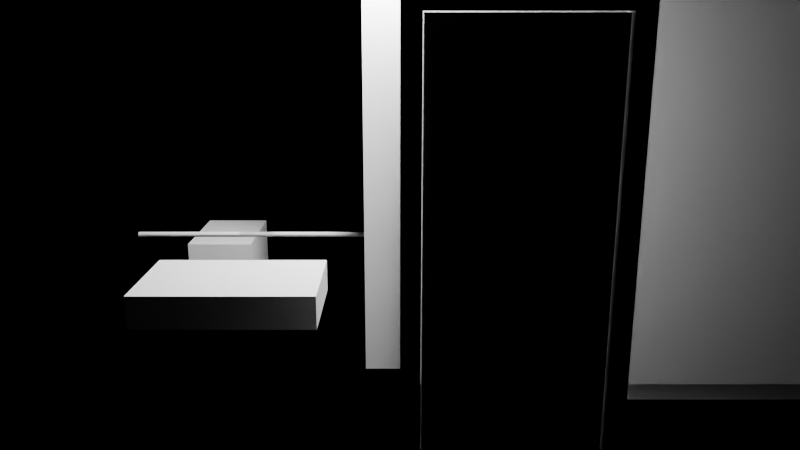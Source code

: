 # Source: e2660_after.blend  (saved by Blender 5.2.44; exported with 4.5.12 LTS)
import bpy
from mathutils import Matrix  # noqa: F401  (used for matrix-valued properties, if any)

bpy.ops.wm.read_factory_settings(use_empty=True)
scene = bpy.context.scene
scene.name = 'Scene'

# ---- materials (node trees are filled in below, after node groups)
mat_muro_pintura = bpy.data.materials.new('Muro_Pintura')
mat_ceramica_piso = bpy.data.materials.new('Ceramica_Piso')
mat_losacero = bpy.data.materials.new('Losacero')
mat_vidrio_templado = bpy.data.materials.new('Vidrio_Templado')
mat_mdf_blanco = bpy.data.materials.new('MDF_Blanco')
mat_acero_inox = bpy.data.materials.new('Acero_Inox')
mat_marco_pintura = bpy.data.materials.new('Marco_Pintura')
mat_madera = bpy.data.materials.new('Madera')

# ---- material node trees
mat_muro_pintura.use_nodes = True; mat_muro_pintura.node_tree.nodes.clear()
_N = mat_muro_pintura.node_tree.nodes; _L = mat_muro_pintura.node_tree.links
n0 = _N.new('ShaderNodeBsdfPrincipled'); n0.name = 'Principled BSDF'; n0.location = (-200, 100)
n0.inputs[3].default_value = 1.45
n0.inputs[10].default_value = 0.005
n1 = _N.new('ShaderNodeOutputMaterial'); n1.name = 'Material Output'; n1.location = (200, 100)
_L.new(n0.outputs[0], n1.inputs[0])
n1.is_active_output = True
mat_ceramica_piso.use_nodes = True; mat_ceramica_piso.node_tree.nodes.clear()
_N = mat_ceramica_piso.node_tree.nodes; _L = mat_ceramica_piso.node_tree.links
n0 = _N.new('ShaderNodeBsdfPrincipled'); n0.name = 'Principled BSDF'; n0.location = (-200, 100)
n0.inputs[3].default_value = 1.45
n0.inputs[10].default_value = 0.005
n1 = _N.new('ShaderNodeOutputMaterial'); n1.name = 'Material Output'; n1.location = (200, 100)
_L.new(n0.outputs[0], n1.inputs[0])
n1.is_active_output = True
mat_losacero.use_nodes = True; mat_losacero.node_tree.nodes.clear()
_N = mat_losacero.node_tree.nodes; _L = mat_losacero.node_tree.links
n0 = _N.new('ShaderNodeBsdfPrincipled'); n0.name = 'Principled BSDF'; n0.location = (-200, 100)
n0.inputs[3].default_value = 1.45
n0.inputs[10].default_value = 0.005
n1 = _N.new('ShaderNodeOutputMaterial'); n1.name = 'Material Output'; n1.location = (200, 100)
_L.new(n0.outputs[0], n1.inputs[0])
n1.is_active_output = True
mat_vidrio_templado.use_nodes = True; mat_vidrio_templado.node_tree.nodes.clear()
_N = mat_vidrio_templado.node_tree.nodes; _L = mat_vidrio_templado.node_tree.links
n0 = _N.new('ShaderNodeBsdfPrincipled'); n0.name = 'Principled BSDF'; n0.location = (-200, 100)
n0.inputs[3].default_value = 1.45
n0.inputs[10].default_value = 0.005
n1 = _N.new('ShaderNodeOutputMaterial'); n1.name = 'Material Output'; n1.location = (200, 100)
_L.new(n0.outputs[0], n1.inputs[0])
n1.is_active_output = True
mat_mdf_blanco.use_nodes = True; mat_mdf_blanco.node_tree.nodes.clear()
_N = mat_mdf_blanco.node_tree.nodes; _L = mat_mdf_blanco.node_tree.links
n0 = _N.new('ShaderNodeBsdfPrincipled'); n0.name = 'Principled BSDF'; n0.location = (-200, 100)
n0.inputs[3].default_value = 1.45
n0.inputs[10].default_value = 0.005
n1 = _N.new('ShaderNodeOutputMaterial'); n1.name = 'Material Output'; n1.location = (200, 100)
_L.new(n0.outputs[0], n1.inputs[0])
n1.is_active_output = True
mat_acero_inox.use_nodes = True; mat_acero_inox.node_tree.nodes.clear()
_N = mat_acero_inox.node_tree.nodes; _L = mat_acero_inox.node_tree.links
n0 = _N.new('ShaderNodeBsdfPrincipled'); n0.name = 'Principled BSDF'; n0.location = (-200, 100)
n0.inputs[3].default_value = 1.45
n0.inputs[10].default_value = 0.005
n1 = _N.new('ShaderNodeOutputMaterial'); n1.name = 'Material Output'; n1.location = (200, 100)
_L.new(n0.outputs[0], n1.inputs[0])
n1.is_active_output = True
mat_marco_pintura.use_nodes = True; mat_marco_pintura.node_tree.nodes.clear()
_N = mat_marco_pintura.node_tree.nodes; _L = mat_marco_pintura.node_tree.links
n0 = _N.new('ShaderNodeBsdfPrincipled'); n0.name = 'Principled BSDF'; n0.location = (-200, 100)
n0.inputs[3].default_value = 1.45
n0.inputs[10].default_value = 0.005
n1 = _N.new('ShaderNodeOutputMaterial'); n1.name = 'Material Output'; n1.location = (200, 100)
_L.new(n0.outputs[0], n1.inputs[0])
n1.is_active_output = True
mat_madera.use_nodes = True; mat_madera.node_tree.nodes.clear()
_N = mat_madera.node_tree.nodes; _L = mat_madera.node_tree.links
n0 = _N.new('ShaderNodeBsdfPrincipled'); n0.name = 'Principled BSDF'; n0.location = (-200, 100)
n0.inputs[3].default_value = 1.45
n0.inputs[10].default_value = 0.005
n1 = _N.new('ShaderNodeOutputMaterial'); n1.name = 'Material Output'; n1.location = (200, 100)
_L.new(n0.outputs[0], n1.inputs[0])
n1.is_active_output = True

# ---- cameras
cam_camaraba_o = bpy.data.cameras.new('CamaraBaño')
cam_camaraba_o.lens = 35.0

# ---- lights
light_luzba_o = bpy.data.lights.new('LuzBaño', 'AREA')
light_luzba_o.energy = 200.0
light_luzba_o.shadow_soft_size = 0.25

# ---- meshes
me_ba_oaccesible_muro_sur_cuerpo_mesh = bpy.data.meshes.new('BañoAccesible_Muro_Sur_Cuerpo_mesh')
me_ba_oaccesible_muro_sur_cuerpo_mesh.from_pydata([(0.0, 0.0, 0.0), (4.6, 0.0, 0.0), (4.6, 0.2, 0.0), (0.0, 0.2, 0.0), (0.0, 0.0, 2.8), (4.6, 0.0, 2.8), (4.6, 0.2, 2.8), (0.0, 0.2, 2.8)], [], [(0, 1, 2, 3), (4, 5, 6, 7), (0, 1, 5, 4), (1, 2, 6, 5), (2, 3, 7, 6), (3, 0, 4, 7)])
me_ba_oaccesible_muro_sur_cuerpo_mesh.materials.append(mat_muro_pintura)
me_ba_oaccesible_muro_sur_cuerpo_mesh.update()
me_ba_oaccesible_muro_norte_cuerpo_mesh = bpy.data.meshes.new('BañoAccesible_Muro_Norte_Cuerpo_mesh')
me_ba_oaccesible_muro_norte_cuerpo_mesh.from_pydata([(0.0, 0.0, 0.0), (4.6, 0.0, 0.0), (4.6, 0.2, 0.0), (0.0, 0.2, 0.0), (0.0, 0.0, 2.8), (4.6, 0.0, 2.8), (4.6, 0.2, 2.8), (0.0, 0.2, 2.8)], [], [(0, 1, 2, 3), (4, 5, 6, 7), (0, 1, 5, 4), (1, 2, 6, 5), (2, 3, 7, 6), (3, 0, 4, 7)])
me_ba_oaccesible_muro_norte_cuerpo_mesh.materials.append(mat_muro_pintura)
me_ba_oaccesible_muro_norte_cuerpo_mesh.update()
me_ba_oaccesible_muro_oeste_cuerpo_mesh = bpy.data.meshes.new('BañoAccesible_Muro_Oeste_Cuerpo_mesh')
me_ba_oaccesible_muro_oeste_cuerpo_mesh.from_pydata([(0.0, 0.0, 0.0), (2.5, 0.0, 0.0), (2.5, 0.2, 0.0), (0.0, 0.2, 0.0), (0.0, 0.0, 2.8), (2.5, 0.0, 2.8), (2.5, 0.2, 2.8), (0.0, 0.2, 2.8)], [], [(0, 1, 2, 3), (4, 5, 6, 7), (0, 1, 5, 4), (1, 2, 6, 5), (2, 3, 7, 6), (3, 0, 4, 7)])
me_ba_oaccesible_muro_oeste_cuerpo_mesh.materials.append(mat_muro_pintura)
me_ba_oaccesible_muro_oeste_cuerpo_mesh.update()
me_ba_oaccesible_muro_este_cuerpo_mesh = bpy.data.meshes.new('BañoAccesible_Muro_Este_Cuerpo_mesh')
me_ba_oaccesible_muro_este_cuerpo_mesh.from_pydata([(0.0, 0.0, 0.0), (2.5, 0.0, 0.0), (2.5, 0.2, 0.0), (0.0, 0.2, 0.0), (0.0, 0.0, 2.8), (2.5, 0.0, 2.8), (2.5, 0.2, 2.8), (0.0, 0.2, 2.8)], [], [(0, 1, 2, 3), (4, 5, 6, 7), (0, 1, 5, 4), (1, 2, 6, 5), (2, 3, 7, 6), (3, 0, 4, 7)])
me_ba_oaccesible_muro_este_cuerpo_mesh.materials.append(mat_muro_pintura)
me_ba_oaccesible_muro_este_cuerpo_mesh.update()
me_ba_oaccesible_suelo_mesh = bpy.data.meshes.new('BañoAccesible_Suelo_mesh')
me_ba_oaccesible_suelo_mesh.from_pydata([(0.0, 0.0, 0.0), (4.2, 0.0, 0.0), (4.2, 2.5, 0.0), (0.0, 2.5, 0.0), (0.0, 0.0, 0.2), (4.2, 0.0, 0.2), (4.2, 2.5, 0.2), (0.0, 2.5, 0.2)], [], [(0, 3, 2, 1), (4, 5, 6, 7), (1, 2, 6, 5), (3, 0, 4, 7), (2, 3, 7, 6), (0, 1, 5, 4)])
me_ba_oaccesible_suelo_mesh.materials.append(mat_ceramica_piso)
me_ba_oaccesible_suelo_mesh.update()
me_ba_oaccesible_techo_cuerpo_mesh = bpy.data.meshes.new('BañoAccesible_Techo_Cuerpo_mesh')
me_ba_oaccesible_techo_cuerpo_mesh.from_pydata([(0.0, 0.0, 2.8), (4.2, 0.0, 2.8), (4.2, 2.5, 2.8), (0.0, 2.5, 2.8), (0.0, 0.0, 3.0), (4.2, 0.0, 3.0), (4.2, 2.5, 3.0), (0.0, 2.5, 3.0)], [], [(0, 1, 2, 3), (4, 5, 6, 7), (0, 1, 5, 4), (1, 2, 6, 5), (2, 3, 7, 6), (3, 0, 4, 7)])
me_ba_oaccesible_techo_cuerpo_mesh.materials.append(mat_losacero)
me_ba_oaccesible_techo_cuerpo_mesh.update()
me_platoducha_mesh = bpy.data.meshes.new('PlatoDucha_mesh')
me_platoducha_mesh.from_pydata([(0.0, 0.0, 0.0), (1.2, 0.0, 0.0), (1.2, 0.9, 0.0), (0.0, 0.9, 0.0), (0.0, 0.0, 0.03), (1.2, 0.0, 0.03), (1.2, 0.9, 0.03), (0.0, 0.9, 0.03)], [], [(0, 3, 2, 1), (4, 5, 6, 7), (1, 2, 6, 5), (3, 0, 4, 7), (2, 3, 7, 6), (0, 1, 5, 4)])
me_platoducha_mesh.materials.append(mat_ceramica_piso)
me_platoducha_mesh.update()
me_mamparavidrio_cuerpo_mesh = bpy.data.meshes.new('MamparaVidrio_Cuerpo_mesh')
me_mamparavidrio_cuerpo_mesh.from_pydata([(0.0, 0.0, 0.0), (1.2, 0.0, 0.0), (1.2, 0.01, 0.0), (0.0, 0.01, 0.0), (0.0, 0.0, 2.0), (1.2, 0.0, 2.0), (1.2, 0.01, 2.0), (0.0, 0.01, 2.0)], [], [(0, 1, 2, 3), (4, 5, 6, 7), (0, 1, 5, 4), (1, 2, 6, 5), (2, 3, 7, 6), (3, 0, 4, 7)])
me_mamparavidrio_cuerpo_mesh.materials.append(mat_vidrio_templado)
me_mamparavidrio_cuerpo_mesh.update()
me_asientoducha_mesh = bpy.data.meshes.new('AsientoDucha_mesh')
me_asientoducha_mesh.from_pydata([(0.0, 0.0, 0.0), (0.45, 0.0, 0.0), (0.45, 0.4, 0.0), (0.0, 0.4, 0.0), (0.0, 0.0, 0.05), (0.45, 0.0, 0.05), (0.45, 0.4, 0.05), (0.0, 0.4, 0.05)], [], [(0, 3, 2, 1), (4, 5, 6, 7), (1, 2, 6, 5), (3, 0, 4, 7), (2, 3, 7, 6), (0, 1, 5, 4)])
me_asientoducha_mesh.materials.append(mat_mdf_blanco)
me_asientoducha_mesh.update()
me_tazawc_mesh = bpy.data.meshes.new('TazaWC_mesh')
me_tazawc_mesh.from_pydata([(0.0, 0.0, 0.0), (0.4, 0.0, 0.0), (0.4, 0.6, 0.0), (0.0, 0.6, 0.0), (0.0, 0.0, 0.4), (0.4, 0.0, 0.4), (0.4, 0.6, 0.4), (0.0, 0.6, 0.4)], [], [(0, 3, 2, 1), (4, 5, 6, 7), (1, 2, 6, 5), (3, 0, 4, 7), (2, 3, 7, 6), (0, 1, 5, 4)])
me_tazawc_mesh.materials.append(mat_ceramica_piso)
me_tazawc_mesh.update()
me_lavabo_mesh = bpy.data.meshes.new('Lavabo_mesh')
me_lavabo_mesh.from_pydata([(0.0, 0.0, 0.0), (0.8, 0.0, 0.0), (0.8, 0.5, 0.0), (0.0, 0.5, 0.0), (0.0, 0.0, 0.15), (0.8, 0.0, 0.15), (0.8, 0.5, 0.15), (0.0, 0.5, 0.15)], [], [(0, 3, 2, 1), (4, 5, 6, 7), (1, 2, 6, 5), (3, 0, 4, 7), (2, 3, 7, 6), (0, 1, 5, 4)])
me_lavabo_mesh.materials.append(mat_ceramica_piso)
me_lavabo_mesh.update()
me_puertacorredera_jamba_izq_mesh = bpy.data.meshes.new('PuertaCorredera_Jamba_Izq_mesh')
me_puertacorredera_jamba_izq_mesh.from_pydata([(0.0, 0.0, 0.0), (0.08, 0.0, 0.0), (0.08, 0.1, 0.0), (0.0, 0.1, 0.0), (0.0, 0.0, 2.1), (0.08, 0.0, 2.1), (0.08, 0.1, 2.1), (0.0, 0.1, 2.1)], [], [(0, 1, 2, 3), (4, 5, 6, 7), (0, 1, 5, 4), (1, 2, 6, 5), (2, 3, 7, 6), (3, 0, 4, 7)])
me_puertacorredera_jamba_izq_mesh.materials.append(mat_marco_pintura)
me_puertacorredera_jamba_izq_mesh.update()
me_puertacorredera_jamba_der_mesh = bpy.data.meshes.new('PuertaCorredera_Jamba_Der_mesh')
me_puertacorredera_jamba_der_mesh.from_pydata([(0.0, 0.0, 0.0), (0.08, 0.0, 0.0), (0.08, 0.1, 0.0), (0.0, 0.1, 0.0), (0.0, 0.0, 2.1), (0.08, 0.0, 2.1), (0.08, 0.1, 2.1), (0.0, 0.1, 2.1)], [], [(0, 1, 2, 3), (4, 5, 6, 7), (0, 1, 5, 4), (1, 2, 6, 5), (2, 3, 7, 6), (3, 0, 4, 7)])
me_puertacorredera_jamba_der_mesh.materials.append(mat_marco_pintura)
me_puertacorredera_jamba_der_mesh.update()
me_puertacorredera_dintel_mesh = bpy.data.meshes.new('PuertaCorredera_Dintel_mesh')
me_puertacorredera_dintel_mesh.from_pydata([(0.0, 0.0, 0.0), (0.74, 0.0, 0.0), (0.74, 0.1, 0.0), (0.0, 0.1, 0.0), (0.0, 0.0, 0.08), (0.74, 0.0, 0.08), (0.74, 0.1, 0.08), (0.0, 0.1, 0.08)], [], [(0, 1, 2, 3), (4, 5, 6, 7), (0, 1, 5, 4), (1, 2, 6, 5), (2, 3, 7, 6), (3, 0, 4, 7)])
me_puertacorredera_dintel_mesh.materials.append(mat_marco_pintura)
me_puertacorredera_dintel_mesh.update()
me_puertacorredera_panel_mesh = bpy.data.meshes.new('PuertaCorredera_Panel_mesh')
me_puertacorredera_panel_mesh.from_pydata([(0.0, 0.0, 0.0), (0.73, 0.0, 0.0), (0.73, 0.04, 0.0), (0.0, 0.04, 0.0), (0.0, 0.0, 2.01), (0.73, 0.0, 2.01), (0.73, 0.04, 2.01), (0.0, 0.04, 2.01)], [], [(0, 1, 2, 3), (4, 5, 6, 7), (0, 1, 5, 4), (1, 2, 6, 5), (2, 3, 7, 6), (3, 0, 4, 7)])
me_puertacorredera_panel_mesh.materials.append(mat_madera)
me_puertacorredera_panel_mesh.update()

# ---- curves / text
cu_barraapoyoizq_path = bpy.data.curves.new('BarraApoyoIzq_path', 'CURVE')
cu_barraapoyoizq_path.dimensions = '3D'
_sp = cu_barraapoyoizq_path.splines.new('POLY'); _sp.points.add(1)
_sp.points.foreach_set('co', [-1.55, 0.45, 0.75, 1.0, -0.75, 0.45, 0.75, 1.0])
cu_barraapoyoizq_path.materials.append(mat_acero_inox)
cu_barraapoyoizq_path.bevel_depth = 0.015
cu_barraapoyoizq_path.fill_mode = 'FULL'
cu_barraapoyoder_path = bpy.data.curves.new('BarraApoyoDer_path', 'CURVE')
cu_barraapoyoder_path.dimensions = '3D'
_sp = cu_barraapoyoder_path.splines.new('POLY'); _sp.points.add(1)
_sp.points.foreach_set('co', [-0.95, 0.45, 0.75, 1.0, -0.15, 0.45, 0.75, 1.0])
cu_barraapoyoder_path.materials.append(mat_acero_inox)
cu_barraapoyoder_path.bevel_depth = 0.015
cu_barraapoyoder_path.fill_mode = 'FULL'

# ---- objects
ob_ba_oaccesible = bpy.data.objects.new('BañoAccesible', None)
ob_ba_oaccesible_muro_sur = bpy.data.objects.new('BañoAccesible_Muro_Sur', None)
ob_ba_oaccesible_muro_sur_cuerpo = bpy.data.objects.new('BañoAccesible_Muro_Sur_Cuerpo', me_ba_oaccesible_muro_sur_cuerpo_mesh)
ob_ba_oaccesible_muro_norte = bpy.data.objects.new('BañoAccesible_Muro_Norte', None)
ob_ba_oaccesible_muro_norte_cuerpo = bpy.data.objects.new('BañoAccesible_Muro_Norte_Cuerpo', me_ba_oaccesible_muro_norte_cuerpo_mesh)
ob_ba_oaccesible_muro_oeste = bpy.data.objects.new('BañoAccesible_Muro_Oeste', None)
ob_ba_oaccesible_muro_oeste_cuerpo = bpy.data.objects.new('BañoAccesible_Muro_Oeste_Cuerpo', me_ba_oaccesible_muro_oeste_cuerpo_mesh)
ob_ba_oaccesible_muro_este = bpy.data.objects.new('BañoAccesible_Muro_Este', None)
ob_ba_oaccesible_muro_este_cuerpo = bpy.data.objects.new('BañoAccesible_Muro_Este_Cuerpo', me_ba_oaccesible_muro_este_cuerpo_mesh)
ob_ba_oaccesible_suelo_solido = bpy.data.objects.new('BañoAccesible_Suelo_Solido', me_ba_oaccesible_suelo_mesh)
ob_ba_oaccesible_suelo = bpy.data.objects.new('BañoAccesible_Suelo', None)
ob_ba_oaccesible_techo_cuerpo = bpy.data.objects.new('BañoAccesible_Techo_Cuerpo', me_ba_oaccesible_techo_cuerpo_mesh)
ob_ba_oaccesible_techo = bpy.data.objects.new('BañoAccesible_Techo', None)
ob_platoducha_solido = bpy.data.objects.new('PlatoDucha_Solido', me_platoducha_mesh)
ob_platoducha = bpy.data.objects.new('PlatoDucha', None)
ob_mamparavidrio = bpy.data.objects.new('MamparaVidrio', None)
ob_mamparavidrio_cuerpo = bpy.data.objects.new('MamparaVidrio_Cuerpo', me_mamparavidrio_cuerpo_mesh)
ob_asientoducha_solido = bpy.data.objects.new('AsientoDucha_Solido', me_asientoducha_mesh)
ob_asientoducha = bpy.data.objects.new('AsientoDucha', None)
ob_tazawc_solido = bpy.data.objects.new('TazaWC_Solido', me_tazawc_mesh)
ob_tazawc = bpy.data.objects.new('TazaWC', None)
ob_barraapoyoizq_curva = bpy.data.objects.new('BarraApoyoIzq_Curva', cu_barraapoyoizq_path)
ob_barraapoyoizq = bpy.data.objects.new('BarraApoyoIzq', None)
ob_barraapoyoder_curva = bpy.data.objects.new('BarraApoyoDer_Curva', cu_barraapoyoder_path)
ob_barraapoyoder = bpy.data.objects.new('BarraApoyoDer', None)
ob_lavabo_solido = bpy.data.objects.new('Lavabo_Solido', me_lavabo_mesh)
ob_lavabo = bpy.data.objects.new('Lavabo', None)
ob_puertacorredera = bpy.data.objects.new('PuertaCorredera', None)
ob_puertacorredera_jamba_izq = bpy.data.objects.new('PuertaCorredera_Jamba_Izq', me_puertacorredera_jamba_izq_mesh)
ob_puertacorredera_jamba_der = bpy.data.objects.new('PuertaCorredera_Jamba_Der', me_puertacorredera_jamba_der_mesh)
ob_puertacorredera_dintel = bpy.data.objects.new('PuertaCorredera_Dintel', me_puertacorredera_dintel_mesh)
ob_puertacorredera_panel = bpy.data.objects.new('PuertaCorredera_Panel', me_puertacorredera_panel_mesh)
ob_luzba_o = bpy.data.objects.new('LuzBaño', light_luzba_o)
ob_camaraba_o = bpy.data.objects.new('CamaraBaño', cam_camaraba_o)

# ---- transforms, parenting, visibility, modifiers, constraints
ob_ba_oaccesible.location = (0.0, 0.0, 0.0)
ob_ba_oaccesible.empty_display_type = 'ARROWS'
ob_ba_oaccesible_muro_sur.parent = ob_ba_oaccesible
ob_ba_oaccesible_muro_sur.location = (0.0, 0.0, 0.0)
ob_ba_oaccesible_muro_sur.empty_display_type = 'ARROWS'
ob_ba_oaccesible_muro_sur_cuerpo.parent = ob_ba_oaccesible_muro_sur
ob_ba_oaccesible_muro_sur_cuerpo.location = (0.0, 0.0, 0.0)
ob_ba_oaccesible_muro_norte.parent = ob_ba_oaccesible
ob_ba_oaccesible_muro_norte.location = (0.0, 2.7, 0.0)
ob_ba_oaccesible_muro_norte.empty_display_type = 'ARROWS'
ob_ba_oaccesible_muro_norte_cuerpo.parent = ob_ba_oaccesible_muro_norte
ob_ba_oaccesible_muro_norte_cuerpo.location = (0.0, 0.0, 0.0)
ob_ba_oaccesible_muro_oeste.parent = ob_ba_oaccesible
ob_ba_oaccesible_muro_oeste.location = (0.0, 0.2, 0.0)
ob_ba_oaccesible_muro_oeste.rotation_euler = (0.0, 0.0, 1.571)
ob_ba_oaccesible_muro_oeste.empty_display_type = 'ARROWS'
ob_ba_oaccesible_muro_oeste_cuerpo.parent = ob_ba_oaccesible_muro_oeste
ob_ba_oaccesible_muro_oeste_cuerpo.location = (0.0, 0.0, 0.0)
ob_ba_oaccesible_muro_este.parent = ob_ba_oaccesible
ob_ba_oaccesible_muro_este.location = (4.4, 0.2, 0.0)
ob_ba_oaccesible_muro_este.rotation_euler = (0.0, 0.0, 1.571)
ob_ba_oaccesible_muro_este.empty_display_type = 'ARROWS'
ob_ba_oaccesible_muro_este_cuerpo.parent = ob_ba_oaccesible_muro_este
ob_ba_oaccesible_muro_este_cuerpo.location = (0.0, 0.0, 0.0)
ob_ba_oaccesible_suelo_solido.parent = ob_ba_oaccesible_suelo
ob_ba_oaccesible_suelo_solido.location = (0.0, 0.0, 0.0)
ob_ba_oaccesible_suelo.parent = ob_ba_oaccesible
ob_ba_oaccesible_suelo.location = (0.2, 0.2, -0.2)
ob_ba_oaccesible_suelo.empty_display_type = 'ARROWS'
ob_ba_oaccesible_techo_cuerpo.parent = ob_ba_oaccesible_techo
ob_ba_oaccesible_techo_cuerpo.location = (0.2, 0.2, 0.0)
ob_ba_oaccesible_techo.parent = ob_ba_oaccesible
ob_ba_oaccesible_techo.location = (0.0, 0.0, 0.0)
ob_ba_oaccesible_techo.empty_display_type = 'ARROWS'
ob_platoducha_solido.parent = ob_platoducha
ob_platoducha_solido.location = (0.0, 0.0, 0.0)
ob_platoducha.location = (1.15, 0.79, 0.03)
ob_platoducha.empty_display_type = 'ARROWS'
ob_mamparavidrio.location = (0.5, 0.8, 0.0)
ob_mamparavidrio.empty_display_type = 'ARROWS'
ob_mamparavidrio_cuerpo.parent = ob_mamparavidrio
ob_mamparavidrio_cuerpo.location = (0.0, 0.0, 0.0)
ob_asientoducha_solido.parent = ob_asientoducha
ob_asientoducha_solido.location = (0.0, 0.0, 0.0)
ob_asientoducha.location = (1.525, 0.85, 0.5)
ob_asientoducha.empty_display_type = 'ARROWS'
ob_tazawc_solido.parent = ob_tazawc
ob_tazawc_solido.location = (0.0, 0.0, 0.0)
ob_tazawc.location = (-1.35, 0.75, 0.2)
ob_tazawc.empty_display_type = 'ARROWS'
ob_barraapoyoizq_curva.parent = ob_barraapoyoizq
ob_barraapoyoizq_curva.location = (0.0, 0.0, 0.0)
ob_barraapoyoizq.location = (0.0, 0.0, 0.0)
ob_barraapoyoizq.empty_display_type = 'ARROWS'
ob_barraapoyoder_curva.parent = ob_barraapoyoder
ob_barraapoyoder_curva.location = (0.0, 0.0, 0.0)
ob_barraapoyoder.location = (0.0, 0.0, 0.0)
ob_barraapoyoder.empty_display_type = 'ARROWS'
ob_lavabo_solido.parent = ob_lavabo
ob_lavabo_solido.location = (0.0, 0.0, 0.0)
ob_lavabo.location = (-1.15, -0.95, 0.725)
ob_lavabo.empty_display_type = 'ARROWS'
ob_puertacorredera.location = (0.0, -1.2, 0.0)
ob_puertacorredera.empty_display_type = 'ARROWS'
ob_puertacorredera_jamba_izq.parent = ob_puertacorredera
ob_puertacorredera_jamba_izq.location = (0.0, 0.0, 0.0)
ob_puertacorredera_jamba_der.parent = ob_puertacorredera
ob_puertacorredera_jamba_der.location = (0.82, 0.0, 0.0)
ob_puertacorredera_dintel.parent = ob_puertacorredera
ob_puertacorredera_dintel.location = (0.08, 0.0, 2.02)
ob_puertacorredera_panel.parent = ob_puertacorredera
ob_puertacorredera_panel.location = (0.085, 0.03, 0.005)
ob_luzba_o.location = (0.0, 0.0, 2.6)
ob_camaraba_o.location = (0.0, -4.0, 2.0)
ob_camaraba_o.rotation_euler = (1.309, 0.0, 0.0)

# ---- collection membership
scene.collection.objects.link(ob_ba_oaccesible)
scene.collection.objects.link(ob_ba_oaccesible_muro_sur)
scene.collection.objects.link(ob_ba_oaccesible_muro_sur_cuerpo)
scene.collection.objects.link(ob_ba_oaccesible_muro_norte)
scene.collection.objects.link(ob_ba_oaccesible_muro_norte_cuerpo)
scene.collection.objects.link(ob_ba_oaccesible_muro_oeste)
scene.collection.objects.link(ob_ba_oaccesible_muro_oeste_cuerpo)
scene.collection.objects.link(ob_ba_oaccesible_muro_este)
scene.collection.objects.link(ob_ba_oaccesible_muro_este_cuerpo)
scene.collection.objects.link(ob_ba_oaccesible_suelo_solido)
scene.collection.objects.link(ob_ba_oaccesible_suelo)
scene.collection.objects.link(ob_ba_oaccesible_techo_cuerpo)
scene.collection.objects.link(ob_ba_oaccesible_techo)
scene.collection.objects.link(ob_platoducha_solido)
scene.collection.objects.link(ob_platoducha)
scene.collection.objects.link(ob_mamparavidrio)
scene.collection.objects.link(ob_mamparavidrio_cuerpo)
scene.collection.objects.link(ob_asientoducha_solido)
scene.collection.objects.link(ob_asientoducha)
scene.collection.objects.link(ob_tazawc_solido)
scene.collection.objects.link(ob_tazawc)
scene.collection.objects.link(ob_barraapoyoizq_curva)
scene.collection.objects.link(ob_barraapoyoizq)
scene.collection.objects.link(ob_barraapoyoder_curva)
scene.collection.objects.link(ob_barraapoyoder)
scene.collection.objects.link(ob_lavabo_solido)
scene.collection.objects.link(ob_lavabo)
scene.collection.objects.link(ob_puertacorredera)
scene.collection.objects.link(ob_puertacorredera_jamba_izq)
scene.collection.objects.link(ob_puertacorredera_jamba_der)
scene.collection.objects.link(ob_puertacorredera_dintel)
scene.collection.objects.link(ob_puertacorredera_panel)
scene.collection.objects.link(ob_luzba_o)
scene.collection.objects.link(ob_camaraba_o)

# ---- scene / render settings (as saved in the file)
scene.camera = ob_camaraba_o
scene.frame_start = 1; scene.frame_end = 250; scene.frame_set(1)
scene.render.engine = 'BLENDER_EEVEE_NEXT'
scene.render.bake_bias = 0.0
scene.render.bake_samples = 0
scene.render.compositor_device = 'GPU'
scene.eevee.use_volume_custom_range = False
scene.eevee.fast_gi_thickness_near = 0.1
scene.eevee.fast_gi_thickness_far = 0.0
scene.eevee.ray_tracing_options.screen_trace_thickness = 0.1
bpy.context.view_layer.update()
